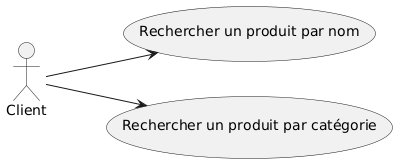

The diagram above was rendered by PlantUML. Its source (embedded in the PNG):
@startuml
left to right direction

actor Client
Client --> (Rechercher un produit par nom)
Client --> (Rechercher un produit par catégorie)
@enduml